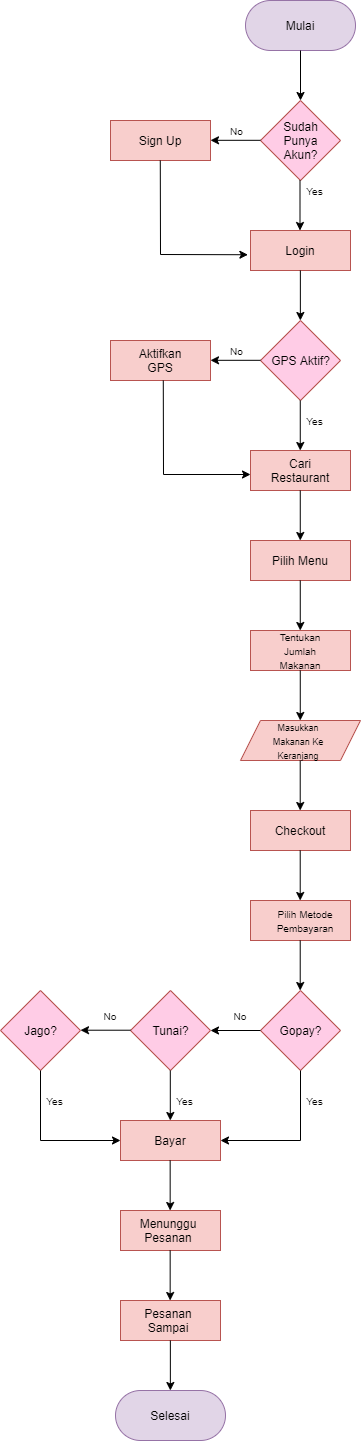

The diagram above was exported from draw.io. Its source (the exported page's mxGraphModel, read from the mxfile embedded in the PNG):
<mxGraphModel dx="2100" dy="1146" grid="1" gridSize="10" guides="1" tooltips="1" connect="1" arrows="1" fold="1" page="1" pageScale="1" pageWidth="850" pageHeight="1100" math="0" shadow="0">
  <root>
    <mxCell id="0" />
    <mxCell id="1" parent="0" />
    <mxCell id="qd8qydWizYpmNT6IU3JB-1" value="" style="rounded=1;whiteSpace=wrap;html=1;arcSize=50;fillColor=#e1d5e7;strokeColor=#9673a6;" parent="1" vertex="1">
      <mxGeometry x="555" y="120" width="110" height="50" as="geometry" />
    </mxCell>
    <mxCell id="qd8qydWizYpmNT6IU3JB-2" value="Mulai" style="text;html=1;strokeColor=none;fillColor=none;align=center;verticalAlign=middle;whiteSpace=wrap;rounded=0;" parent="1" vertex="1">
      <mxGeometry x="580" y="130" width="60" height="30" as="geometry" />
    </mxCell>
    <mxCell id="qd8qydWizYpmNT6IU3JB-3" value="" style="endArrow=classic;html=1;rounded=0;exitX=0.5;exitY=1;exitDx=0;exitDy=0;" parent="1" source="qd8qydWizYpmNT6IU3JB-1" edge="1">
      <mxGeometry width="50" height="50" relative="1" as="geometry">
        <mxPoint x="570" y="230" as="sourcePoint" />
        <mxPoint x="610" y="220" as="targetPoint" />
        <Array as="points" />
      </mxGeometry>
    </mxCell>
    <mxCell id="qd8qydWizYpmNT6IU3JB-6" value="" style="rhombus;whiteSpace=wrap;html=1;fillColor=#FFCCE6;strokeColor=#b85450;" parent="1" vertex="1">
      <mxGeometry x="570" y="220" width="80" height="80" as="geometry" />
    </mxCell>
    <mxCell id="qd8qydWizYpmNT6IU3JB-8" value="Sudah Punya Akun?" style="text;html=1;strokeColor=none;fillColor=none;align=center;verticalAlign=middle;whiteSpace=wrap;rounded=0;" parent="1" vertex="1">
      <mxGeometry x="577.5" y="240" width="65" height="40" as="geometry" />
    </mxCell>
    <mxCell id="qd8qydWizYpmNT6IU3JB-10" value="" style="endArrow=classic;html=1;rounded=0;exitX=0.5;exitY=1;exitDx=0;exitDy=0;" parent="1" edge="1">
      <mxGeometry width="50" height="50" relative="1" as="geometry">
        <mxPoint x="609.5" y="300" as="sourcePoint" />
        <mxPoint x="609.5" y="350" as="targetPoint" />
        <Array as="points" />
      </mxGeometry>
    </mxCell>
    <mxCell id="qd8qydWizYpmNT6IU3JB-11" value="" style="rounded=0;whiteSpace=wrap;html=1;fillColor=#f8cecc;strokeColor=#b85450;" parent="1" vertex="1">
      <mxGeometry x="560" y="350" width="100" height="40" as="geometry" />
    </mxCell>
    <mxCell id="qd8qydWizYpmNT6IU3JB-12" value="Login" style="text;html=1;strokeColor=none;fillColor=none;align=center;verticalAlign=middle;whiteSpace=wrap;rounded=0;" parent="1" vertex="1">
      <mxGeometry x="580" y="355" width="60" height="30" as="geometry" />
    </mxCell>
    <mxCell id="qd8qydWizYpmNT6IU3JB-15" value="" style="rhombus;whiteSpace=wrap;html=1;fillColor=#FFCCE6;strokeColor=#b85450;" parent="1" vertex="1">
      <mxGeometry x="570" y="440" width="80" height="80" as="geometry" />
    </mxCell>
    <mxCell id="qd8qydWizYpmNT6IU3JB-16" value="" style="endArrow=classic;html=1;rounded=0;exitX=0.5;exitY=1;exitDx=0;exitDy=0;" parent="1" edge="1">
      <mxGeometry width="50" height="50" relative="1" as="geometry">
        <mxPoint x="609.86" y="390" as="sourcePoint" />
        <mxPoint x="609.86" y="440" as="targetPoint" />
        <Array as="points" />
      </mxGeometry>
    </mxCell>
    <mxCell id="qd8qydWizYpmNT6IU3JB-17" value="GPS Aktif?" style="text;html=1;strokeColor=none;fillColor=none;align=center;verticalAlign=middle;whiteSpace=wrap;rounded=0;" parent="1" vertex="1">
      <mxGeometry x="577.5" y="460" width="65" height="40" as="geometry" />
    </mxCell>
    <mxCell id="qd8qydWizYpmNT6IU3JB-18" value="" style="endArrow=classic;html=1;rounded=0;exitX=0.5;exitY=1;exitDx=0;exitDy=0;" parent="1" edge="1">
      <mxGeometry width="50" height="50" relative="1" as="geometry">
        <mxPoint x="609.76" y="520" as="sourcePoint" />
        <mxPoint x="609.76" y="570" as="targetPoint" />
        <Array as="points" />
      </mxGeometry>
    </mxCell>
    <mxCell id="qd8qydWizYpmNT6IU3JB-20" value="" style="rounded=0;whiteSpace=wrap;html=1;fillColor=#f8cecc;strokeColor=#b85450;" parent="1" vertex="1">
      <mxGeometry x="560" y="570" width="100" height="40" as="geometry" />
    </mxCell>
    <mxCell id="qd8qydWizYpmNT6IU3JB-21" value="Cari Restaurant" style="text;html=1;strokeColor=none;fillColor=none;align=center;verticalAlign=middle;whiteSpace=wrap;rounded=0;" parent="1" vertex="1">
      <mxGeometry x="580" y="575" width="60" height="30" as="geometry" />
    </mxCell>
    <mxCell id="qd8qydWizYpmNT6IU3JB-22" value="" style="endArrow=classic;html=1;rounded=0;exitX=0.5;exitY=1;exitDx=0;exitDy=0;" parent="1" edge="1">
      <mxGeometry width="50" height="50" relative="1" as="geometry">
        <mxPoint x="609.76" y="610" as="sourcePoint" />
        <mxPoint x="609.76" y="660" as="targetPoint" />
        <Array as="points" />
      </mxGeometry>
    </mxCell>
    <mxCell id="qd8qydWizYpmNT6IU3JB-23" value="" style="rounded=0;whiteSpace=wrap;html=1;fillColor=#f8cecc;strokeColor=#b85450;" parent="1" vertex="1">
      <mxGeometry x="560" y="660" width="100" height="40" as="geometry" />
    </mxCell>
    <mxCell id="qd8qydWizYpmNT6IU3JB-24" value="Pilih Menu" style="text;html=1;strokeColor=none;fillColor=none;align=center;verticalAlign=middle;whiteSpace=wrap;rounded=0;" parent="1" vertex="1">
      <mxGeometry x="580" y="665" width="60" height="30" as="geometry" />
    </mxCell>
    <mxCell id="qd8qydWizYpmNT6IU3JB-25" value="" style="endArrow=classic;html=1;rounded=0;exitX=0.5;exitY=1;exitDx=0;exitDy=0;" parent="1" edge="1">
      <mxGeometry width="50" height="50" relative="1" as="geometry">
        <mxPoint x="609.76" y="700" as="sourcePoint" />
        <mxPoint x="609.76" y="750" as="targetPoint" />
        <Array as="points" />
      </mxGeometry>
    </mxCell>
    <mxCell id="qd8qydWizYpmNT6IU3JB-26" value="" style="rounded=0;whiteSpace=wrap;html=1;fillColor=#f8cecc;strokeColor=#B85450;" parent="1" vertex="1">
      <mxGeometry x="560" y="750" width="100" height="40" as="geometry" />
    </mxCell>
    <mxCell id="qd8qydWizYpmNT6IU3JB-27" value="&lt;font style=&quot;font-size: 10px;&quot;&gt;Tentukan Jumlah Makanan&lt;/font&gt;" style="text;html=1;strokeColor=none;fillColor=none;align=center;verticalAlign=middle;whiteSpace=wrap;rounded=0;" parent="1" vertex="1">
      <mxGeometry x="580" y="755" width="60" height="30" as="geometry" />
    </mxCell>
    <mxCell id="qd8qydWizYpmNT6IU3JB-28" value="" style="endArrow=classic;html=1;rounded=0;exitX=0.5;exitY=1;exitDx=0;exitDy=0;" parent="1" edge="1">
      <mxGeometry width="50" height="50" relative="1" as="geometry">
        <mxPoint x="609.76" y="790" as="sourcePoint" />
        <mxPoint x="609.76" y="840" as="targetPoint" />
        <Array as="points" />
      </mxGeometry>
    </mxCell>
    <mxCell id="qd8qydWizYpmNT6IU3JB-29" value="" style="shape=parallelogram;perimeter=parallelogramPerimeter;whiteSpace=wrap;html=1;fixedSize=1;fillColor=#F8CECC;strokeColor=#B85450;" parent="1" vertex="1">
      <mxGeometry x="550" y="840" width="120" height="40" as="geometry" />
    </mxCell>
    <mxCell id="qd8qydWizYpmNT6IU3JB-30" value="&lt;div style=&quot;&quot;&gt;&lt;span style=&quot;font-size: 9px; background-color: initial;&quot;&gt;Masukkan Makanan Ke Keranjang&lt;/span&gt;&lt;/div&gt;" style="text;html=1;strokeColor=none;fillColor=none;align=center;verticalAlign=middle;whiteSpace=wrap;rounded=0;" parent="1" vertex="1">
      <mxGeometry x="572.5" y="847.5" width="70" height="25" as="geometry" />
    </mxCell>
    <mxCell id="qd8qydWizYpmNT6IU3JB-31" value="" style="rounded=0;whiteSpace=wrap;html=1;fillColor=#f8cecc;strokeColor=#b85450;" parent="1" vertex="1">
      <mxGeometry x="560" y="930" width="100" height="40" as="geometry" />
    </mxCell>
    <mxCell id="qd8qydWizYpmNT6IU3JB-32" value="" style="endArrow=classic;html=1;rounded=0;exitX=0.5;exitY=1;exitDx=0;exitDy=0;" parent="1" edge="1">
      <mxGeometry width="50" height="50" relative="1" as="geometry">
        <mxPoint x="609.71" y="880" as="sourcePoint" />
        <mxPoint x="609.71" y="930" as="targetPoint" />
        <Array as="points" />
      </mxGeometry>
    </mxCell>
    <mxCell id="qd8qydWizYpmNT6IU3JB-33" value="Checkout" style="text;html=1;strokeColor=none;fillColor=none;align=center;verticalAlign=middle;whiteSpace=wrap;rounded=0;" parent="1" vertex="1">
      <mxGeometry x="580" y="935" width="60" height="30" as="geometry" />
    </mxCell>
    <mxCell id="qd8qydWizYpmNT6IU3JB-34" value="" style="endArrow=classic;html=1;rounded=0;exitX=0.5;exitY=1;exitDx=0;exitDy=0;" parent="1" edge="1">
      <mxGeometry width="50" height="50" relative="1" as="geometry">
        <mxPoint x="609.71" y="970" as="sourcePoint" />
        <mxPoint x="609.71" y="1020" as="targetPoint" />
        <Array as="points" />
      </mxGeometry>
    </mxCell>
    <mxCell id="qd8qydWizYpmNT6IU3JB-35" value="" style="rounded=0;whiteSpace=wrap;html=1;fillColor=#f8cecc;strokeColor=#b85450;" parent="1" vertex="1">
      <mxGeometry x="560" y="1020" width="100" height="40" as="geometry" />
    </mxCell>
    <mxCell id="qd8qydWizYpmNT6IU3JB-36" value="&lt;div style=&quot;&quot;&gt;&lt;font size=&quot;1&quot;&gt;Pilih Metode Pembayaran&lt;/font&gt;&lt;/div&gt;" style="text;html=1;strokeColor=none;fillColor=none;align=center;verticalAlign=middle;whiteSpace=wrap;rounded=0;" parent="1" vertex="1">
      <mxGeometry x="580" y="1027.5" width="70" height="25" as="geometry" />
    </mxCell>
    <mxCell id="qd8qydWizYpmNT6IU3JB-37" value="" style="endArrow=classic;html=1;rounded=0;exitX=0.5;exitY=1;exitDx=0;exitDy=0;" parent="1" edge="1">
      <mxGeometry width="50" height="50" relative="1" as="geometry">
        <mxPoint x="609.71" y="1060" as="sourcePoint" />
        <mxPoint x="609.71" y="1110" as="targetPoint" />
        <Array as="points" />
      </mxGeometry>
    </mxCell>
    <mxCell id="qd8qydWizYpmNT6IU3JB-39" value="" style="rhombus;whiteSpace=wrap;html=1;fillColor=#FFCCE6;strokeColor=#b85450;" parent="1" vertex="1">
      <mxGeometry x="570" y="1110" width="80" height="80" as="geometry" />
    </mxCell>
    <mxCell id="qd8qydWizYpmNT6IU3JB-40" value="" style="endArrow=classic;html=1;rounded=0;exitX=0;exitY=0.5;exitDx=0;exitDy=0;" parent="1" source="qd8qydWizYpmNT6IU3JB-39" edge="1">
      <mxGeometry width="50" height="50" relative="1" as="geometry">
        <mxPoint x="530" y="1160" as="sourcePoint" />
        <mxPoint x="520" y="1150" as="targetPoint" />
        <Array as="points" />
      </mxGeometry>
    </mxCell>
    <mxCell id="qd8qydWizYpmNT6IU3JB-41" value="" style="rhombus;whiteSpace=wrap;html=1;fillColor=#FFCCE6;strokeColor=#b85450;" parent="1" vertex="1">
      <mxGeometry x="440" y="1110" width="80" height="80" as="geometry" />
    </mxCell>
    <mxCell id="qd8qydWizYpmNT6IU3JB-42" value="" style="endArrow=classic;html=1;rounded=0;exitX=0;exitY=0.5;exitDx=0;exitDy=0;" parent="1" edge="1">
      <mxGeometry width="50" height="50" relative="1" as="geometry">
        <mxPoint x="440" y="1149.71" as="sourcePoint" />
        <mxPoint x="390" y="1149.71" as="targetPoint" />
        <Array as="points" />
      </mxGeometry>
    </mxCell>
    <mxCell id="qd8qydWizYpmNT6IU3JB-43" value="" style="rhombus;whiteSpace=wrap;html=1;fillColor=#FFCCE6;strokeColor=#b85450;" parent="1" vertex="1">
      <mxGeometry x="310" y="1110" width="80" height="80" as="geometry" />
    </mxCell>
    <mxCell id="qd8qydWizYpmNT6IU3JB-44" value="Gopay?" style="text;html=1;strokeColor=none;fillColor=none;align=center;verticalAlign=middle;whiteSpace=wrap;rounded=0;" parent="1" vertex="1">
      <mxGeometry x="577.5" y="1130" width="65" height="40" as="geometry" />
    </mxCell>
    <mxCell id="qd8qydWizYpmNT6IU3JB-45" value="Tunai?" style="text;html=1;strokeColor=none;fillColor=none;align=center;verticalAlign=middle;whiteSpace=wrap;rounded=0;" parent="1" vertex="1">
      <mxGeometry x="447.5" y="1130" width="65" height="40" as="geometry" />
    </mxCell>
    <mxCell id="qd8qydWizYpmNT6IU3JB-46" value="Jago?" style="text;html=1;strokeColor=none;fillColor=none;align=center;verticalAlign=middle;whiteSpace=wrap;rounded=0;" parent="1" vertex="1">
      <mxGeometry x="317.5" y="1130" width="65" height="40" as="geometry" />
    </mxCell>
    <mxCell id="qd8qydWizYpmNT6IU3JB-47" value="&lt;font style=&quot;font-size: 10px;&quot;&gt;No&lt;/font&gt;" style="text;html=1;strokeColor=none;fillColor=none;align=center;verticalAlign=middle;whiteSpace=wrap;rounded=0;" parent="1" vertex="1">
      <mxGeometry x="520" y="1120" width="60" height="30" as="geometry" />
    </mxCell>
    <mxCell id="qd8qydWizYpmNT6IU3JB-48" value="&lt;font style=&quot;font-size: 10px;&quot;&gt;No&lt;/font&gt;" style="text;html=1;strokeColor=none;fillColor=none;align=center;verticalAlign=middle;whiteSpace=wrap;rounded=0;" parent="1" vertex="1">
      <mxGeometry x="390" y="1120" width="60" height="30" as="geometry" />
    </mxCell>
    <mxCell id="qd8qydWizYpmNT6IU3JB-49" value="" style="endArrow=classic;html=1;rounded=0;exitX=0.5;exitY=1;exitDx=0;exitDy=0;" parent="1" edge="1">
      <mxGeometry width="50" height="50" relative="1" as="geometry">
        <mxPoint x="479.8" y="1190" as="sourcePoint" />
        <mxPoint x="479.8" y="1240" as="targetPoint" />
        <Array as="points" />
      </mxGeometry>
    </mxCell>
    <mxCell id="qd8qydWizYpmNT6IU3JB-50" value="" style="rounded=0;whiteSpace=wrap;html=1;fillColor=#f8cecc;strokeColor=#b85450;" parent="1" vertex="1">
      <mxGeometry x="430" y="1240" width="100" height="40" as="geometry" />
    </mxCell>
    <mxCell id="qd8qydWizYpmNT6IU3JB-51" value="Bayar" style="text;html=1;strokeColor=none;fillColor=none;align=center;verticalAlign=middle;whiteSpace=wrap;rounded=0;" parent="1" vertex="1">
      <mxGeometry x="450" y="1245" width="60" height="30" as="geometry" />
    </mxCell>
    <mxCell id="qd8qydWizYpmNT6IU3JB-52" value="" style="endArrow=classic;html=1;rounded=0;exitX=0.5;exitY=1;exitDx=0;exitDy=0;" parent="1" edge="1">
      <mxGeometry width="50" height="50" relative="1" as="geometry">
        <mxPoint x="479.66" y="1280" as="sourcePoint" />
        <mxPoint x="479.66" y="1330" as="targetPoint" />
        <Array as="points" />
      </mxGeometry>
    </mxCell>
    <mxCell id="qd8qydWizYpmNT6IU3JB-53" value="" style="rounded=0;whiteSpace=wrap;html=1;fillColor=#f8cecc;strokeColor=#b85450;" parent="1" vertex="1">
      <mxGeometry x="430" y="1330" width="100" height="40" as="geometry" />
    </mxCell>
    <mxCell id="qd8qydWizYpmNT6IU3JB-54" value="&lt;div style=&quot;&quot;&gt;&lt;font style=&quot;font-size: 12px;&quot;&gt;Menunggu Pesanan&lt;/font&gt;&lt;/div&gt;" style="text;html=1;strokeColor=none;fillColor=none;align=center;verticalAlign=middle;whiteSpace=wrap;rounded=0;" parent="1" vertex="1">
      <mxGeometry x="442.5" y="1337.5" width="70" height="25" as="geometry" />
    </mxCell>
    <mxCell id="qd8qydWizYpmNT6IU3JB-55" value="" style="endArrow=classic;html=1;rounded=0;exitX=0.5;exitY=1;exitDx=0;exitDy=0;" parent="1" edge="1">
      <mxGeometry width="50" height="50" relative="1" as="geometry">
        <mxPoint x="479.66" y="1370" as="sourcePoint" />
        <mxPoint x="479.66" y="1420" as="targetPoint" />
        <Array as="points" />
      </mxGeometry>
    </mxCell>
    <mxCell id="qd8qydWizYpmNT6IU3JB-56" value="" style="rounded=0;whiteSpace=wrap;html=1;fillColor=#f8cecc;strokeColor=#b85450;" parent="1" vertex="1">
      <mxGeometry x="430" y="1420" width="100" height="40" as="geometry" />
    </mxCell>
    <mxCell id="qd8qydWizYpmNT6IU3JB-57" value="&lt;div style=&quot;&quot;&gt;Pesanan Sampai&lt;/div&gt;" style="text;html=1;strokeColor=none;fillColor=none;align=center;verticalAlign=middle;whiteSpace=wrap;rounded=0;" parent="1" vertex="1">
      <mxGeometry x="442.5" y="1427.5" width="70" height="25" as="geometry" />
    </mxCell>
    <mxCell id="qd8qydWizYpmNT6IU3JB-58" value="" style="endArrow=classic;html=1;rounded=0;exitX=0.5;exitY=1;exitDx=0;exitDy=0;" parent="1" edge="1">
      <mxGeometry width="50" height="50" relative="1" as="geometry">
        <mxPoint x="479.86" y="1460" as="sourcePoint" />
        <mxPoint x="479.86" y="1510" as="targetPoint" />
        <Array as="points" />
      </mxGeometry>
    </mxCell>
    <mxCell id="qd8qydWizYpmNT6IU3JB-59" value="" style="rounded=1;whiteSpace=wrap;html=1;arcSize=50;fillColor=#e1d5e7;strokeColor=#9673a6;" parent="1" vertex="1">
      <mxGeometry x="425" y="1510" width="110" height="50" as="geometry" />
    </mxCell>
    <mxCell id="qd8qydWizYpmNT6IU3JB-60" value="Selesai" style="text;html=1;strokeColor=none;fillColor=none;align=center;verticalAlign=middle;whiteSpace=wrap;rounded=0;" parent="1" vertex="1">
      <mxGeometry x="450" y="1520" width="60" height="30" as="geometry" />
    </mxCell>
    <mxCell id="qd8qydWizYpmNT6IU3JB-61" value="" style="endArrow=classic;html=1;rounded=0;exitX=0;exitY=0.5;exitDx=0;exitDy=0;" parent="1" edge="1">
      <mxGeometry width="50" height="50" relative="1" as="geometry">
        <mxPoint x="570" y="259.81" as="sourcePoint" />
        <mxPoint x="520" y="259.81" as="targetPoint" />
        <Array as="points" />
      </mxGeometry>
    </mxCell>
    <mxCell id="qd8qydWizYpmNT6IU3JB-62" value="" style="rounded=0;whiteSpace=wrap;html=1;fillColor=#f8cecc;strokeColor=#b85450;" parent="1" vertex="1">
      <mxGeometry x="420" y="240" width="100" height="40" as="geometry" />
    </mxCell>
    <mxCell id="qd8qydWizYpmNT6IU3JB-63" value="Sign Up" style="text;html=1;strokeColor=none;fillColor=none;align=center;verticalAlign=middle;whiteSpace=wrap;rounded=0;" parent="1" vertex="1">
      <mxGeometry x="440" y="245" width="60" height="30" as="geometry" />
    </mxCell>
    <mxCell id="qd8qydWizYpmNT6IU3JB-64" value="&lt;font style=&quot;font-size: 10px;&quot;&gt;No&lt;/font&gt;" style="text;html=1;strokeColor=none;fillColor=none;align=center;verticalAlign=middle;whiteSpace=wrap;rounded=0;" parent="1" vertex="1">
      <mxGeometry x="520" y="240" width="52.5" height="20" as="geometry" />
    </mxCell>
    <mxCell id="qd8qydWizYpmNT6IU3JB-65" value="&lt;span style=&quot;font-size: 10px;&quot;&gt;Yes&lt;/span&gt;" style="text;html=1;strokeColor=none;fillColor=none;align=center;verticalAlign=middle;whiteSpace=wrap;rounded=0;" parent="1" vertex="1">
      <mxGeometry x="597.5" y="300" width="52.5" height="20" as="geometry" />
    </mxCell>
    <mxCell id="qd8qydWizYpmNT6IU3JB-66" value="" style="endArrow=classic;html=1;rounded=0;exitX=0.5;exitY=1;exitDx=0;exitDy=0;entryX=-0.026;entryY=0.606;entryDx=0;entryDy=0;entryPerimeter=0;" parent="1" target="qd8qydWizYpmNT6IU3JB-11" edge="1">
      <mxGeometry width="50" height="50" relative="1" as="geometry">
        <mxPoint x="469.78" y="280" as="sourcePoint" />
        <mxPoint x="469.78" y="330" as="targetPoint" />
        <Array as="points">
          <mxPoint x="470" y="374" />
        </Array>
      </mxGeometry>
    </mxCell>
    <mxCell id="qd8qydWizYpmNT6IU3JB-67" value="" style="endArrow=classic;html=1;rounded=0;exitX=0;exitY=0.5;exitDx=0;exitDy=0;" parent="1" edge="1">
      <mxGeometry width="50" height="50" relative="1" as="geometry">
        <mxPoint x="570" y="479.81" as="sourcePoint" />
        <mxPoint x="520" y="479.81" as="targetPoint" />
        <Array as="points" />
      </mxGeometry>
    </mxCell>
    <mxCell id="qd8qydWizYpmNT6IU3JB-68" value="&lt;font style=&quot;font-size: 10px;&quot;&gt;No&lt;/font&gt;" style="text;html=1;strokeColor=none;fillColor=none;align=center;verticalAlign=middle;whiteSpace=wrap;rounded=0;" parent="1" vertex="1">
      <mxGeometry x="520" y="460" width="52.5" height="20" as="geometry" />
    </mxCell>
    <mxCell id="qd8qydWizYpmNT6IU3JB-69" value="" style="rounded=0;whiteSpace=wrap;html=1;fillColor=#f8cecc;strokeColor=#b85450;" parent="1" vertex="1">
      <mxGeometry x="420" y="460" width="100" height="40" as="geometry" />
    </mxCell>
    <mxCell id="qd8qydWizYpmNT6IU3JB-70" value="Aktifkan GPS" style="text;html=1;strokeColor=none;fillColor=none;align=center;verticalAlign=middle;whiteSpace=wrap;rounded=0;" parent="1" vertex="1">
      <mxGeometry x="440" y="465" width="60" height="30" as="geometry" />
    </mxCell>
    <mxCell id="qd8qydWizYpmNT6IU3JB-71" value="" style="endArrow=classic;html=1;rounded=0;exitX=0.5;exitY=1;exitDx=0;exitDy=0;entryX=-0.026;entryY=0.606;entryDx=0;entryDy=0;entryPerimeter=0;" parent="1" edge="1">
      <mxGeometry width="50" height="50" relative="1" as="geometry">
        <mxPoint x="472.78" y="500" as="sourcePoint" />
        <mxPoint x="560" y="594" as="targetPoint" />
        <Array as="points">
          <mxPoint x="473" y="594" />
        </Array>
      </mxGeometry>
    </mxCell>
    <mxCell id="qd8qydWizYpmNT6IU3JB-72" value="&lt;span style=&quot;font-size: 10px;&quot;&gt;Yes&lt;/span&gt;" style="text;html=1;strokeColor=none;fillColor=none;align=center;verticalAlign=middle;whiteSpace=wrap;rounded=0;" parent="1" vertex="1">
      <mxGeometry x="597.5" y="530" width="52.5" height="20" as="geometry" />
    </mxCell>
    <mxCell id="qd8qydWizYpmNT6IU3JB-73" value="" style="endArrow=classic;html=1;rounded=0;exitX=0.5;exitY=1;exitDx=0;exitDy=0;entryX=0;entryY=0.5;entryDx=0;entryDy=0;" parent="1" source="qd8qydWizYpmNT6IU3JB-43" target="qd8qydWizYpmNT6IU3JB-50" edge="1">
      <mxGeometry width="50" height="50" relative="1" as="geometry">
        <mxPoint x="352.78" y="1190" as="sourcePoint" />
        <mxPoint x="440" y="1284" as="targetPoint" />
        <Array as="points">
          <mxPoint x="350" y="1260" />
        </Array>
      </mxGeometry>
    </mxCell>
    <mxCell id="qd8qydWizYpmNT6IU3JB-74" value="" style="endArrow=classic;html=1;rounded=0;exitX=0.5;exitY=1;exitDx=0;exitDy=0;entryX=1;entryY=0.5;entryDx=0;entryDy=0;" parent="1" source="qd8qydWizYpmNT6IU3JB-39" target="qd8qydWizYpmNT6IU3JB-50" edge="1">
      <mxGeometry width="50" height="50" relative="1" as="geometry">
        <mxPoint x="640" y="1260" as="sourcePoint" />
        <mxPoint x="720" y="1330" as="targetPoint" />
        <Array as="points">
          <mxPoint x="610" y="1260" />
        </Array>
      </mxGeometry>
    </mxCell>
    <mxCell id="qd8qydWizYpmNT6IU3JB-75" value="&lt;span style=&quot;font-size: 10px;&quot;&gt;Yes&lt;/span&gt;" style="text;html=1;strokeColor=none;fillColor=none;align=center;verticalAlign=middle;whiteSpace=wrap;rounded=0;" parent="1" vertex="1">
      <mxGeometry x="597.5" y="1210" width="52.5" height="20" as="geometry" />
    </mxCell>
    <mxCell id="qd8qydWizYpmNT6IU3JB-76" value="&lt;span style=&quot;font-size: 10px;&quot;&gt;Yes&lt;/span&gt;" style="text;html=1;strokeColor=none;fillColor=none;align=center;verticalAlign=middle;whiteSpace=wrap;rounded=0;" parent="1" vertex="1">
      <mxGeometry x="467.5" y="1210" width="52.5" height="20" as="geometry" />
    </mxCell>
    <mxCell id="qd8qydWizYpmNT6IU3JB-77" value="&lt;span style=&quot;font-size: 10px;&quot;&gt;Yes&lt;/span&gt;" style="text;html=1;strokeColor=none;fillColor=none;align=center;verticalAlign=middle;whiteSpace=wrap;rounded=0;" parent="1" vertex="1">
      <mxGeometry x="337.5" y="1210" width="52.5" height="20" as="geometry" />
    </mxCell>
  </root>
</mxGraphModel>